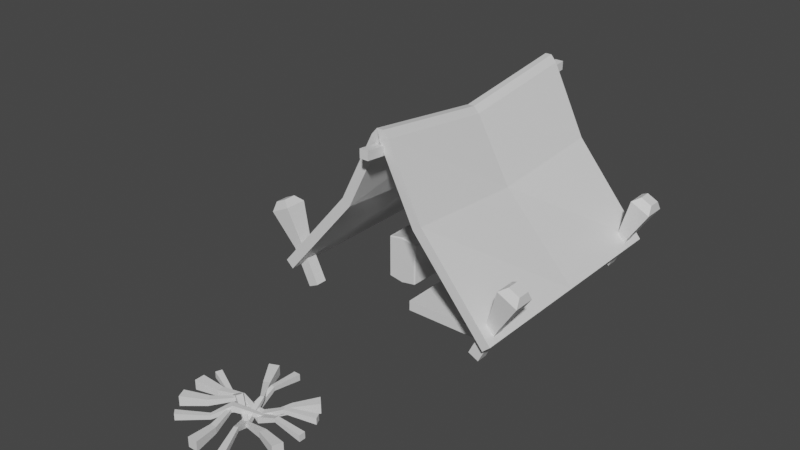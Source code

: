 # Source: camp.blend  (saved by Blender 2.82.7; exported with 4.5.12 LTS)
import bpy
from mathutils import Matrix  # noqa: F401  (used for matrix-valued properties, if any)

bpy.ops.wm.read_factory_settings(use_empty=True)
scene = bpy.context.scene
scene.name = 'Scene'

# ---- collections
col_collection = bpy.data.collections.new('Collection'); scene.collection.children.link(col_collection)

# ---- materials (node trees are filled in below, after node groups)
mat_everything = bpy.data.materials.new('everything')
mat_everything.alpha_threshold = 0.0
mat_everything.use_transparent_shadow = False
mat_everything.line_color = (0.0, 0.0, 0.0, 1.0)
mat_thingies = bpy.data.materials.new('thingies')
mat_thingies.use_transparent_shadow = False
mat_wood = bpy.data.materials.new('wood')
mat_wood.use_transparent_shadow = False

# ---- material node trees
mat_everything.use_nodes = True; mat_everything.node_tree.nodes.clear()
_N = mat_everything.node_tree.nodes; _L = mat_everything.node_tree.links
n0 = _N.new('ShaderNodeOutputMaterial'); n0.name = 'Material Output'; n0.location = (300, 300)
n1 = _N.new('ShaderNodeBsdfPrincipled'); n1.name = 'Principled BSDF'; n1.location = (10, 300)
n1.distribution = 'GGX'
n1.subsurface_method = 'BURLEY'
n1.inputs[2].default_value = 0.4
n1.inputs[3].default_value = 1.45
n1.inputs[27].default_value = (0.0, 0.0, 0.0, 1.0)
n1.inputs[28].default_value = 1.0
_L.new(n1.outputs[0], n0.inputs[0])
n0.is_active_output = True
mat_thingies.use_nodes = True; mat_thingies.node_tree.nodes.clear()
_N = mat_thingies.node_tree.nodes; _L = mat_thingies.node_tree.links
n0 = _N.new('ShaderNodeOutputMaterial'); n0.name = 'Material Output'; n0.location = (300, 300)
n1 = _N.new('ShaderNodeBsdfPrincipled'); n1.name = 'Principled BSDF'; n1.location = (10, 300)
n1.distribution = 'GGX'
n1.subsurface_method = 'BURLEY'
n1.inputs[3].default_value = 1.45
n1.inputs[27].default_value = (0.0, 0.0, 0.0, 1.0)
n1.inputs[28].default_value = 1.0
_L.new(n1.outputs[0], n0.inputs[0])
n0.is_active_output = True
mat_wood.use_nodes = True; mat_wood.node_tree.nodes.clear()
_N = mat_wood.node_tree.nodes; _L = mat_wood.node_tree.links
n0 = _N.new('ShaderNodeOutputMaterial'); n0.name = 'Material Output'; n0.location = (300, 300)
n1 = _N.new('ShaderNodeBsdfPrincipled'); n1.name = 'Principled BSDF'; n1.location = (10, 300)
n1.distribution = 'GGX'
n1.subsurface_method = 'BURLEY'
n1.inputs[3].default_value = 1.45
n1.inputs[27].default_value = (0.0, 0.0, 0.0, 1.0)
n1.inputs[28].default_value = 1.0
_L.new(n1.outputs[0], n0.inputs[0])
n0.is_active_output = True

# ---- world
world_world = bpy.data.worlds.new('World'); scene.world = world_world
world_world.use_nodes = True; world_world.node_tree.nodes.clear()
_N = world_world.node_tree.nodes; _L = world_world.node_tree.links
n0 = _N.new('ShaderNodeOutputWorld'); n0.name = 'World Output'; n0.location = (300, 300)
n1 = _N.new('ShaderNodeBackground'); n1.name = 'Background'; n1.location = (10, 300)
n1.inputs[0].default_value = (0.05088, 0.05088, 0.05088, 1.0)
_L.new(n1.outputs[0], n0.inputs[0])
n0.is_active_output = True
world_world.color = (0.05088, 0.05088, 0.05088)
world_world.use_sun_shadow = False
world_world.sun_shadow_jitter_overblur = 0.0

# ---- meshes
me_plane = bpy.data.meshes.new('Plane')
me_plane.from_pydata([(-1.345, -1.434, 0.2847), (1.345, -1.434, 0.2847), (-1.345, 1.434, 0.2847), (1.345, 1.434, 0.2847), (0.5, -1.434, 1.285), (0.5, 1.434, 1.285), (-0.5, 1.434, 1.285), (-0.5, -1.434, 1.285), (0.01194, -1.0, 0.09136), (0.8701, -1.0, 0.09136), (0.01194, 1.0, 0.09136), (0.8701, 1.0, 0.09136), (0.01194, 0.5451, 0.09136), (0.8701, 0.5451, 0.09136), (0.1419, 0.9748, 0.1756), (0.7402, 0.9748, 0.1756), (0.1419, 0.5703, 0.1756), (0.7402, 0.5703, 0.1756), (0.1033, -1.434, 2.078), (-0.1033, -1.434, 2.078), (0.03781, -1.434, 2.154), (-0.03781, -1.434, 2.154), (-0.1033, 1.434, 2.078), (0.1033, 1.434, 2.078), (-0.03781, 1.434, 2.154), (0.03781, 1.434, 2.154), (-1.345, 0.0, 0.2847), (1.345, 0.0, 0.2847), (0.5, 0.0, 1.186), (-0.5, 0.0, 1.186), (0.1033, 0.0, 1.901), (0.03781, 0.0, 1.969), (-0.03781, 0.0, 1.969), (-0.1033, 0.0, 1.901), (-1.259, -1.436, 0.2083), (1.259, -1.436, 0.2083), (-1.259, 1.436, 0.2083), (1.259, 1.436, 0.2083), (0.4052, -1.438, 1.22), (0.4052, 1.438, 1.22), (-0.4052, 1.438, 1.22), (-0.4052, -1.438, 1.22), (0.01194, -1.0, -0.02364), (0.8701, -1.0, -0.02364), (0.01194, 1.0, -0.02364), (0.8701, 1.0, -0.02364), (0.01194, 0.5451, -0.02364), (0.8701, 0.5451, -0.02364), (0.1419, 0.9748, 0.06057), (0.7402, 0.9748, 0.06057), (0.1419, 0.5703, 0.06057), (0.7402, 0.5703, 0.06057), (0.009901, -1.442, 2.011), (-0.009901, -1.442, 2.011), (-0.00697, -1.447, 2.049), (0.00697, -1.447, 2.049), (-0.009901, 1.442, 2.011), (0.009901, 1.442, 2.011), (0.00697, 1.447, 2.049), (-0.00697, 1.447, 2.049), (-1.259, 0.0, 0.2082), (1.259, 0.0, 0.2082), (0.4057, 0.0, 1.12), (-0.4057, 0.0, 1.12), (0.00862, 0.0, 1.835), (-0.01008, 0.0, 1.864), (0.01008, 0.0, 1.864), (-0.00862, 0.0, 1.835), (1.014, 1.16, 0.03955), (1.357, 1.099, 0.8767), (1.014, 1.29, 0.03955), (1.357, 1.35, 0.8767), (1.131, 1.16, -0.01759), (1.582, 1.099, 0.7663), (1.131, 1.29, -0.01759), (1.582, 1.35, 0.7663), (1.213, 1.16, 0.4448), (1.213, 1.29, 0.4448), (1.329, 1.29, 0.3877), (1.329, 1.16, 0.3877), (1.445, 1.155, 0.9315), (1.445, 1.295, 0.9315), (1.571, 1.295, 0.8698), (1.571, 1.155, 0.8698), (1.014, -1.317, 0.03955), (1.357, -1.377, 0.8767), (1.014, -1.187, 0.03955), (1.357, -1.127, 0.8767), (1.131, -1.317, -0.01759), (1.582, -1.377, 0.7663), (1.131, -1.187, -0.01759), (1.582, -1.127, 0.7663), (1.213, -1.317, 0.4448), (1.213, -1.187, 0.4448), (1.329, -1.187, 0.3877), (1.329, -1.317, 0.3877), (1.445, -1.322, 0.9315), (1.445, -1.182, 0.9315), (1.571, -1.182, 0.8698), (1.571, -1.322, 0.8698), (-1.014, 1.16, 0.03955), (-1.357, 1.099, 0.8767), (-1.014, 1.29, 0.03955), (-1.357, 1.35, 0.8767), (-1.131, 1.16, -0.01759), (-1.582, 1.099, 0.7663), (-1.131, 1.29, -0.01759), (-1.582, 1.35, 0.7663), (-1.213, 1.16, 0.4448), (-1.213, 1.29, 0.4448), (-1.329, 1.29, 0.3877), (-1.329, 1.16, 0.3877), (-1.445, 1.155, 0.9315), (-1.445, 1.295, 0.9315), (-1.571, 1.295, 0.8698), (-1.571, 1.155, 0.8698), (-1.014, -1.317, 0.03955), (-1.357, -1.377, 0.8767), (-1.014, -1.187, 0.03955), (-1.357, -1.127, 0.8767), (-1.131, -1.317, -0.01759), (-1.582, -1.377, 0.7663), (-1.131, -1.187, -0.01759), (-1.582, -1.127, 0.7663), (-1.213, -1.317, 0.4448), (-1.213, -1.187, 0.4448), (-1.329, -1.187, 0.3877), (-1.329, -1.317, 0.3877), (-1.445, -1.322, 0.9315), (-1.445, -1.182, 0.9315), (-1.571, -1.182, 0.8698), (-1.571, -1.322, 0.8698), (-0.4857, 0.0, 0.4214), (-0.4857, 0.0, -0.04078), (-0.6521, -0.5112, -0.06283), (-0.6519, -0.5242, -0.0508), (-0.6649, -0.5112, -0.04753), (-0.6649, -0.5112, 0.4282), (-0.6519, -0.5242, 0.4315), (-0.6521, -0.5112, 0.4435), (-0.6521, 0.5112, -0.06283), (-0.6649, 0.5242, -0.04866), (-0.6521, 0.5112, 0.4435), (-0.6649, 0.5242, 0.4293), (-0.3064, -0.5112, -0.04759), (-0.3194, -0.5242, -0.0508), (-0.3192, -0.5112, -0.06283), (-0.3192, -0.5112, 0.4435), (-0.3194, -0.5242, 0.4315), (-0.3064, -0.5112, 0.4282), (-0.3194, 0.5242, -0.05086), (-0.3064, 0.5112, -0.04759), (-0.3192, 0.5112, -0.06283), (-0.3192, 0.5112, 0.4435), (-0.3064, 0.5112, 0.4282), (-0.3194, 0.5242, 0.4315), (-0.7322, 0.0, -0.002752), (-0.7145, 0.0, -0.01765), (-0.7322, 0.0, 0.3834), (-0.7145, 0.0, 0.3983), (-0.2392, 0.0, -0.002813), (-0.2569, 0.0, -0.01765), (-0.2392, 0.0, 0.3835), (-0.2569, 0.0, 0.3983), (-0.4857, 0.5242, -0.07912), (-0.4857, 0.5113, -0.09098), (-0.4857, 0.5242, 0.4598), (-0.4857, 0.5113, 0.4716), (-0.4857, -0.5242, -0.07906), (-0.4857, -0.5113, -0.09098), (-0.4857, -0.5242, 0.4597), (-0.4857, -0.5113, 0.4716), (-0.05037, -1.667, 1.919), (-0.05037, -1.667, 2.02), (-0.05037, 1.667, 1.919), (-0.05037, 1.667, 2.02), (0.05037, -1.667, 1.919), (0.05037, -1.667, 2.02), (0.05037, 1.667, 1.919), (0.05037, 1.667, 2.02), (-0.05037, 0.0, 1.758), (-0.05037, 0.0, 1.849), (0.05037, 0.0, 1.758), (0.05037, 0.0, 1.849), (-0.05431, -3.951, -0.05431), (-0.05431, -3.951, 0.05431), (-0.06058, -2.635, -0.03519), (-0.06058, -2.635, 0.03519), (0.05431, -3.951, -0.05431), (0.05431, -3.951, 0.05431), (0.009802, -2.635, -0.03519), (0.009802, -2.635, 0.03519), (-0.04944, -2.953, 0.01302), (-0.06058, -3.162, -0.09016), (-0.09878, -3.44, 0.01615), (-0.06058, -3.688, -0.03519), (-0.06058, -3.688, 0.03519), (-0.09878, -3.44, 0.05381), (-0.06058, -3.162, -0.01978), (-0.04944, -2.953, 0.05693), (0.009802, -3.688, -0.03519), (-0.06113, -3.44, 0.01615), (0.009802, -3.162, -0.09016), (-0.005529, -2.953, 0.01302), (-0.005529, -2.953, 0.05693), (0.009802, -3.162, -0.01978), (-0.06113, -3.44, 0.05381), (0.009802, -3.688, 0.03519), (0.5036, -2.866, 0.05431), (0.5036, -2.866, -0.05431), (-0.4223, -3.801, 0.03519), (-0.4223, -3.801, -0.03519), (0.4268, -2.79, 0.05431), (0.4268, -2.79, -0.05431), (-0.4721, -3.751, 0.03519), (-0.4721, -3.751, -0.03519), (-0.2053, -3.568, -0.01302), (-0.0502, -3.429, 0.09016), (0.1735, -3.259, -0.01615), (0.3219, -3.057, 0.03519), (0.3219, -3.057, -0.03519), (0.1735, -3.259, -0.05381), (-0.0502, -3.429, 0.01978), (-0.2053, -3.568, -0.05693), (0.2722, -3.007, 0.03519), (0.1469, -3.233, -0.01615), (-0.09997, -3.379, 0.09016), (-0.2363, -3.537, -0.01302), (-0.2363, -3.537, -0.05693), (-0.09997, -3.379, 0.01978), (0.1469, -3.233, -0.05381), (0.2722, -3.007, -0.03519), (-0.6579, -3.239, -0.05431), (-0.6579, -3.239, 0.05431), (0.6579, -3.233, -0.03519), (0.6579, -3.233, 0.03519), (-0.6579, -3.347, -0.05431), (-0.6579, -3.347, 0.05431), (0.6579, -3.303, -0.03519), (0.6579, -3.303, 0.03519), (0.3397, -3.244, 0.01302), (0.1316, -3.233, -0.09016), (-0.1466, -3.194, 0.01615), (-0.3947, -3.233, -0.03519), (-0.3947, -3.233, 0.03519), (-0.1466, -3.194, 0.05381), (0.1316, -3.233, -0.01978), (0.3397, -3.244, 0.05693), (-0.3947, -3.303, -0.03519), (-0.1466, -3.232, 0.01615), (0.1316, -3.303, -0.09016), (0.3397, -3.288, 0.01302), (0.3397, -3.288, 0.05693), (0.1316, -3.303, -0.01978), (-0.1466, -3.232, 0.05381), (-0.3947, -3.303, 0.03519), (-0.6216, -3.515, -0.05431), (-0.6216, -3.515, 0.05431), (0.5742, -2.967, -0.03519), (0.5742, -2.967, 0.03519), (-0.5768, -3.614, -0.05431), (-0.5768, -3.614, 0.05431), (0.6033, -3.031, -0.03519), (0.6033, -3.031, 0.03519), (0.2891, -3.108, 0.01302), (0.09485, -3.184, -0.09016), (-0.1743, -3.264, 0.01615), (-0.3845, -3.401, -0.03519), (-0.3845, -3.401, 0.03519), (-0.1743, -3.264, 0.05381), (0.09485, -3.184, -0.01978), (0.2891, -3.108, 0.05693), (-0.3555, -3.465, -0.03519), (-0.1587, -3.298, 0.01615), (0.1239, -3.248, -0.09016), (0.3072, -3.148, 0.01302), (0.3072, -3.148, 0.05693), (0.1239, -3.248, -0.01978), (-0.1587, -3.298, 0.05381), (-0.3555, -3.465, 0.03519), (0.5965, -3.576, 0.05431), (0.5965, -3.576, -0.05431), (-0.637, -3.118, 0.03519), (-0.637, -3.118, -0.03519), (0.6348, -3.474, 0.05431), (0.6348, -3.474, -0.05431), (-0.6122, -3.052, 0.03519), (-0.6122, -3.052, -0.03519), (-0.3354, -3.22, -0.01302), (-0.1445, -3.304, 0.09016), (0.1024, -3.437, -0.01615), (0.3481, -3.489, 0.03519), (0.3481, -3.489, -0.03519), (0.1024, -3.437, -0.05381), (-0.1445, -3.304, 0.01978), (-0.3354, -3.22, -0.05693), (0.3729, -3.423, 0.03519), (0.1156, -3.402, -0.01615), (-0.1197, -3.238, 0.09016), (-0.3199, -3.179, -0.01302), (-0.3199, -3.179, -0.05693), (-0.1197, -3.238, 0.01978), (0.1156, -3.402, -0.05381), (0.3729, -3.423, -0.03519), (-0.222, -2.672, -0.05431), (-0.222, -2.672, 0.05431), (0.3266, -3.867, -0.03519), (0.3266, -3.867, 0.03519), (-0.3209, -2.716, -0.05431), (-0.3209, -2.716, 0.05431), (0.2625, -3.896, -0.03519), (0.2625, -3.896, 0.03519), (0.1852, -3.582, 0.01302), (0.1095, -3.388, -0.09016), (0.0295, -3.119, 0.01615), (-0.1077, -2.909, -0.03519), (-0.1077, -2.909, 0.03519), (0.0295, -3.119, 0.05381), (0.1095, -3.388, -0.01978), (0.1852, -3.582, 0.05693), (-0.1718, -2.938, -0.03519), (-0.004798, -3.134, 0.01615), (0.04536, -3.417, -0.09016), (0.1452, -3.6, 0.01302), (0.1452, -3.6, 0.05693), (0.04536, -3.417, -0.01978), (-0.004798, -3.134, 0.05381), (-0.1718, -2.938, 0.03519)], [], [(28, 27, 3, 5), (30, 28, 5, 23), (26, 29, 6, 2), (12, 13, 11, 10), (8, 9, 13, 12), (16, 17, 15, 14), (30, 23, 25, 31), (31, 25, 24, 32), (32, 24, 22, 33), (29, 33, 22, 6), (7, 19, 33, 29), (21, 32, 33, 19), (20, 31, 32, 21), (18, 30, 31, 20), (0, 7, 29, 26), (18, 4, 28, 30), (4, 1, 27, 28), (62, 39, 37, 61), (64, 57, 39, 62), (60, 36, 40, 63), (46, 44, 45, 47), (42, 46, 47, 43), (50, 48, 49, 51), (64, 65, 59, 57), (65, 66, 58, 59), (66, 67, 56, 58), (63, 40, 56, 67), (41, 63, 67, 53), (55, 53, 67, 66), (54, 55, 66, 65), (52, 54, 65, 64), (34, 60, 63, 41), (52, 64, 62, 38), (38, 62, 61, 35), (0, 26, 60, 34), (1, 4, 38, 35), (3, 27, 61, 37), (2, 6, 40, 36), (5, 3, 37, 39), (7, 0, 34, 41), (8, 12, 46, 42), (9, 8, 42, 43), (11, 13, 47, 45), (10, 11, 45, 44), (12, 10, 44, 46), (13, 9, 43, 47), (15, 17, 51, 49), (14, 15, 49, 48), (16, 14, 48, 50), (17, 16, 50, 51), (18, 20, 54, 52), (25, 23, 57, 59), (20, 21, 55, 54), (24, 25, 59, 58), (21, 19, 53, 55), (22, 24, 58, 56), (19, 7, 41, 53), (6, 22, 56, 40), (4, 18, 52, 38), (23, 5, 39, 57), (26, 2, 36, 60), (27, 1, 35, 61), (76, 69, 71, 77), (77, 71, 75, 78), (78, 75, 73, 79), (79, 73, 69, 76), (70, 74, 72, 68), (75, 71, 81, 82), (72, 79, 76, 68), (74, 78, 79, 72), (70, 77, 78, 74), (68, 76, 77, 70), (82, 81, 80, 83), (73, 75, 82, 83), (71, 69, 80, 81), (69, 73, 83, 80), (92, 85, 87, 93), (93, 87, 91, 94), (94, 91, 89, 95), (95, 89, 85, 92), (86, 90, 88, 84), (91, 87, 97, 98), (88, 95, 92, 84), (90, 94, 95, 88), (86, 93, 94, 90), (84, 92, 93, 86), (98, 97, 96, 99), (89, 91, 98, 99), (87, 85, 96, 97), (85, 89, 99, 96), (108, 109, 103, 101), (109, 110, 107, 103), (110, 111, 105, 107), (111, 108, 101, 105), (102, 100, 104, 106), (107, 114, 113, 103), (104, 100, 108, 111), (106, 104, 111, 110), (102, 106, 110, 109), (100, 102, 109, 108), (114, 115, 112, 113), (105, 115, 114, 107), (103, 113, 112, 101), (101, 112, 115, 105), (124, 125, 119, 117), (125, 126, 123, 119), (126, 127, 121, 123), (127, 124, 117, 121), (118, 116, 120, 122), (123, 130, 129, 119), (120, 116, 124, 127), (122, 120, 127, 126), (118, 122, 126, 125), (116, 118, 125, 124), (130, 131, 128, 129), (121, 131, 130, 123), (119, 129, 128, 117), (117, 128, 131, 121), (167, 142, 159, 132), (153, 167, 132, 163), (163, 132, 171, 147), (132, 159, 139, 171), (160, 162, 149, 144), (141, 143, 166, 164), (145, 148, 170, 168), (164, 166, 155, 150), (165, 152, 161, 133), (168, 170, 138, 135), (156, 158, 143, 141), (151, 154, 162, 160), (136, 137, 158, 156), (133, 161, 146, 169), (140, 165, 133, 157), (134, 135, 136), (137, 138, 139), (144, 145, 146), (147, 148, 149), (150, 151, 152), (153, 154, 155), (157, 134, 136, 156), (135, 138, 137, 136), (159, 142, 143, 158), (165, 140, 141, 164), (167, 153, 155, 166), (154, 151, 150, 155), (161, 152, 151, 160), (163, 147, 149, 162), (148, 145, 144, 149), (169, 146, 145, 168), (171, 139, 138, 170), (140, 157, 156, 141), (139, 159, 158, 137), (146, 161, 160, 144), (153, 163, 162, 154), (152, 165, 164, 150), (142, 167, 166, 143), (134, 169, 168, 135), (147, 171, 170, 148), (157, 133, 169, 134), (180, 181, 175, 174), (174, 175, 179, 178), (182, 183, 177, 176), (176, 177, 173, 172), (180, 182, 176, 172), (183, 181, 173, 177), (179, 175, 181, 183), (174, 178, 182, 180), (178, 179, 183, 182), (172, 173, 181, 180), (192, 199, 187, 186), (186, 187, 191, 190), (200, 207, 189, 188), (188, 189, 185, 184), (195, 200, 188, 184), (207, 196, 185, 189), (191, 187, 199, 204), (204, 199, 198, 205), (205, 198, 197, 206), (206, 197, 196, 207), (186, 190, 203, 192), (192, 203, 202, 193), (193, 202, 201, 194), (194, 201, 200, 195), (190, 191, 204, 203), (203, 204, 205, 202), (202, 205, 206, 201), (201, 206, 207, 200), (184, 185, 196, 195), (195, 196, 197, 194), (194, 197, 198, 193), (193, 198, 199, 192), (216, 223, 211, 210), (210, 211, 215, 214), (224, 231, 213, 212), (212, 213, 209, 208), (219, 224, 212, 208), (231, 220, 209, 213), (215, 211, 223, 228), (228, 223, 222, 229), (229, 222, 221, 230), (230, 221, 220, 231), (210, 214, 227, 216), (216, 227, 226, 217), (217, 226, 225, 218), (218, 225, 224, 219), (214, 215, 228, 227), (227, 228, 229, 226), (226, 229, 230, 225), (225, 230, 231, 224), (208, 209, 220, 219), (219, 220, 221, 218), (218, 221, 222, 217), (217, 222, 223, 216), (240, 247, 235, 234), (234, 235, 239, 238), (248, 255, 237, 236), (236, 237, 233, 232), (243, 248, 236, 232), (255, 244, 233, 237), (239, 235, 247, 252), (252, 247, 246, 253), (253, 246, 245, 254), (254, 245, 244, 255), (234, 238, 251, 240), (240, 251, 250, 241), (241, 250, 249, 242), (242, 249, 248, 243), (238, 239, 252, 251), (251, 252, 253, 250), (250, 253, 254, 249), (249, 254, 255, 248), (232, 233, 244, 243), (243, 244, 245, 242), (242, 245, 246, 241), (241, 246, 247, 240), (264, 271, 259, 258), (258, 259, 263, 262), (272, 279, 261, 260), (260, 261, 257, 256), (267, 272, 260, 256), (279, 268, 257, 261), (263, 259, 271, 276), (276, 271, 270, 277), (277, 270, 269, 278), (278, 269, 268, 279), (258, 262, 275, 264), (264, 275, 274, 265), (265, 274, 273, 266), (266, 273, 272, 267), (262, 263, 276, 275), (275, 276, 277, 274), (274, 277, 278, 273), (273, 278, 279, 272), (256, 257, 268, 267), (267, 268, 269, 266), (266, 269, 270, 265), (265, 270, 271, 264), (288, 295, 283, 282), (282, 283, 287, 286), (296, 303, 285, 284), (284, 285, 281, 280), (291, 296, 284, 280), (303, 292, 281, 285), (287, 283, 295, 300), (300, 295, 294, 301), (301, 294, 293, 302), (302, 293, 292, 303), (282, 286, 299, 288), (288, 299, 298, 289), (289, 298, 297, 290), (290, 297, 296, 291), (286, 287, 300, 299), (299, 300, 301, 298), (298, 301, 302, 297), (297, 302, 303, 296), (280, 281, 292, 291), (291, 292, 293, 290), (290, 293, 294, 289), (289, 294, 295, 288), (312, 319, 307, 306), (306, 307, 311, 310), (320, 327, 309, 308), (308, 309, 305, 304), (315, 320, 308, 304), (327, 316, 305, 309), (311, 307, 319, 324), (324, 319, 318, 325), (325, 318, 317, 326), (326, 317, 316, 327), (306, 310, 323, 312), (312, 323, 322, 313), (313, 322, 321, 314), (314, 321, 320, 315), (310, 311, 324, 323), (323, 324, 325, 322), (322, 325, 326, 321), (321, 326, 327, 320), (304, 305, 316, 315), (315, 316, 317, 314), (314, 317, 318, 313), (313, 318, 319, 312)])
me_plane.polygons.foreach_set('material_index', [0, 0, 0, 1, 1, 1, 0, 0, 0, 0, 0, 0, 0, 0, 0, 0, 0, 0, 0, 0, 1, 1, 1, 0, 0, 0, 0, 0, 0, 0, 0, 0, 0, 0, 0, 0, 0, 0, 0, 0, 1, 1, 1, 1, 1, 1, 1, 1, 1, 1, 0, 0, 0, 0, 0, 0, 0, 0, 0, 0, 0, 0, 2, 2, 2, 2, 2, 2, 2, 2, 2, 2, 2, 2, 2, 2, 2, 2, 2, 2, 2, 2, 2, 2, 2, 2, 2, 2, 2, 2, 2, 2, 2, 2, 2, 2, 2, 2, 2, 2, 2, 2, 2, 2, 2, 2, 2, 2, 2, 2, 2, 2, 2, 2, 2, 2, 2, 2, 1, 1, 1, 1, 1, 1, 1, 1, 1, 1, 1, 1, 1, 1, 1, 1, 1, 1, 1, 1, 1, 1, 1, 1, 1, 1, 1, 1, 1, 1, 1, 1, 1, 1, 1, 1, 1, 1, 1, 1, 1, 2, 2, 2, 2, 2, 2, 2, 2, 2, 2, 2, 2, 2, 2, 2, 2, 2, 2, 2, 2, 2, 2, 2, 2, 2, 2, 2, 2, 2, 2, 2, 2, 2, 2, 2, 2, 2, 2, 2, 2, 2, 2, 2, 2, 2, 2, 2, 2, 2, 2, 2, 2, 2, 2, 2, 2, 2, 2, 2, 2, 2, 2, 2, 2, 2, 2, 2, 2, 2, 2, 2, 2, 2, 2, 2, 2, 2, 2, 2, 2, 2, 2, 2, 2, 2, 2, 2, 2, 2, 2, 2, 2, 2, 2, 2, 2, 2, 2, 2, 2, 2, 2, 2, 2, 2, 2, 2, 2, 2, 2, 2, 2, 2, 2, 2, 2, 2, 2, 2, 2, 2, 2, 2, 2, 2, 2, 2, 2, 2, 2, 2, 2, 2, 2, 2, 2, 2, 2, 2, 2, 2, 2])
_uv = me_plane.uv_layers.new(name='UVMap')
_uv.uv.foreach_set('vector', [0.75, 0.5, 1.0, 0.5, 1.0, 1.0, 0.75, 1.0, 0.5517, 0.5, 0.75, 0.5, 0.75, 1.0, 0.5517, 1.0, 0.0, 0.5, 0.25, 0.5, 0.25, 1.0, 0.0, 1.0, 0.0, 0.7726, 1.0, 0.7726, 1.0, 1.0, 0.0, 1.0, 0.0, 0.0, 1.0, 0.0, 1.0, 0.7726, 0.0, 0.7726, 0.0, 0.7726, 1.0, 0.7726, 1.0, 1.0, 0.0, 1.0, 0.5517, 0.5, 0.5517, 1.0, 0.53, 1.0, 0.53, 0.5, 0.53, 0.5, 0.53, 1.0, 0.47, 1.0, 0.47, 0.5, 0.47, 0.5, 0.47, 1.0, 0.4483, 1.0, 0.4483, 0.5, 0.25, 0.5, 0.4483, 0.5, 0.4483, 1.0, 0.25, 1.0, 0.25, 0.0, 0.4483, 0.0, 0.4483, 0.5, 0.25, 0.5, 0.47, 0.0, 0.47, 0.5, 0.4483, 0.5, 0.4483, 0.0, 0.53, 0.0, 0.53, 0.5, 0.47, 0.5, 0.47, 0.0, 0.5517, 0.0, 0.5517, 0.5, 0.53, 0.5, 0.53, 0.0, 0.0, 0.0, 0.25, 0.0, 0.25, 0.5, 0.0, 0.5, 0.5517, 0.0, 0.75, 0.0, 0.75, 0.5, 0.5517, 0.5, 0.75, 0.0, 1.0, 0.0, 1.0, 0.5, 0.75, 0.5, 0.75, 0.5, 0.75, 1.0, 1.0, 1.0, 1.0, 0.5, 0.5517, 0.5, 0.5517, 1.0, 0.75, 1.0, 0.75, 0.5, 0.0, 0.5, 0.0, 1.0, 0.25, 1.0, 0.25, 0.5, 0.0, 0.7726, 0.0, 1.0, 1.0, 1.0, 1.0, 0.7726, 0.0, 0.0, 0.0, 0.7726, 1.0, 0.7726, 1.0, 0.0, 0.0, 0.7726, 0.0, 1.0, 1.0, 1.0, 1.0, 0.7726, 0.5517, 0.5, 0.53, 0.5, 0.53, 1.0, 0.5517, 1.0, 0.53, 0.5, 0.47, 0.5, 0.47, 1.0, 0.53, 1.0, 0.47, 0.5, 0.4483, 0.5, 0.4483, 1.0, 0.47, 1.0, 0.25, 0.5, 0.25, 1.0, 0.4483, 1.0, 0.4483, 0.5, 0.25, 0.0, 0.25, 0.5, 0.4483, 0.5, 0.4483, 0.0, 0.47, 0.0, 0.4483, 0.0, 0.4483, 0.5, 0.47, 0.5, 0.53, 0.0, 0.47, 0.0, 0.47, 0.5, 0.53, 0.5, 0.5517, 0.0, 0.53, 0.0, 0.53, 0.5, 0.5517, 0.5, 0.0, 0.0, 0.0, 0.5, 0.25, 0.5, 0.25, 0.0, 0.5517, 0.0, 0.5517, 0.5, 0.75, 0.5, 0.75, 0.0, 0.75, 0.0, 0.75, 0.5, 1.0, 0.5, 1.0, 0.0, 0.0, 0.0, 0.0, 0.5, 0.0, 0.5, 0.0, 0.0, 1.0, 0.0, 0.75, 0.0, 0.75, 0.0, 1.0, 0.0, 1.0, 1.0, 1.0, 0.5, 1.0, 0.5, 1.0, 1.0, 0.0, 1.0, 0.25, 1.0, 0.25, 1.0, 0.0, 1.0, 0.75, 1.0, 1.0, 1.0, 1.0, 1.0, 0.75, 1.0, 0.25, 0.0, 0.0, 0.0, 0.0, 0.0, 0.25, 0.0, 0.0, 0.0, 0.0, 0.7726, 0.0, 0.7726, 0.0, 0.0, 1.0, 0.0, 0.0, 0.0, 0.0, 0.0, 1.0, 0.0, 1.0, 1.0, 1.0, 0.7726, 1.0, 0.7726, 1.0, 1.0, 0.0, 1.0, 1.0, 1.0, 1.0, 1.0, 0.0, 1.0, 0.0, 0.7726, 0.0, 1.0, 0.0, 1.0, 0.0, 0.7726, 1.0, 0.7726, 1.0, 0.0, 1.0, 0.0, 1.0, 0.7726, 1.0, 1.0, 1.0, 0.7726, 1.0, 0.7726, 1.0, 1.0, 0.0, 1.0, 1.0, 1.0, 1.0, 1.0, 0.0, 1.0, 0.0, 0.7726, 0.0, 1.0, 0.0, 1.0, 0.0, 0.7726, 1.0, 0.7726, 0.0, 0.7726, 0.0, 0.7726, 1.0, 0.7726, 0.5517, 0.0, 0.53, 0.0, 0.53, 0.0, 0.5517, 0.0, 0.53, 1.0, 0.5517, 1.0, 0.5517, 1.0, 0.53, 1.0, 0.53, 0.0, 0.47, 0.0, 0.47, 0.0, 0.53, 0.0, 0.47, 1.0, 0.53, 1.0, 0.53, 1.0, 0.47, 1.0, 0.47, 0.0, 0.4483, 0.0, 0.4483, 0.0, 0.47, 0.0, 0.4483, 1.0, 0.47, 1.0, 0.47, 1.0, 0.4483, 1.0, 0.4483, 0.0, 0.25, 0.0, 0.25, 0.0, 0.4483, 0.0, 0.25, 1.0, 0.4483, 1.0, 0.4483, 1.0, 0.25, 1.0, 0.75, 0.0, 0.5517, 0.0, 0.5517, 0.0, 0.75, 0.0, 0.5517, 1.0, 0.75, 1.0, 0.75, 1.0, 0.5517, 1.0, 0.0, 0.5, 0.0, 1.0, 0.0, 1.0, 0.0, 0.5, 1.0, 0.5, 1.0, 0.0, 1.0, 0.0, 1.0, 0.5, 0.5, 0.0, 0.625, 0.0, 0.625, 0.25, 0.5, 0.25, 0.5, 0.25, 0.625, 0.25, 0.625, 0.5, 0.5, 0.5, 0.5, 0.5, 0.625, 0.5, 0.625, 0.75, 0.5, 0.75, 0.5, 0.75, 0.625, 0.75, 0.625, 1.0, 0.5, 1.0, 0.125, 0.5, 0.375, 0.5, 0.375, 0.75, 0.125, 0.75, 0.625, 0.5, 0.625, 0.25, 0.625, 0.25, 0.625, 0.5, 0.375, 0.75, 0.5, 0.75, 0.5, 1.0, 0.375, 1.0, 0.375, 0.5, 0.5, 0.5, 0.5, 0.75, 0.375, 0.75, 0.375, 0.25, 0.5, 0.25, 0.5, 0.5, 0.375, 0.5, 0.375, 0.0, 0.5, 0.0, 0.5, 0.25, 0.375, 0.25, 0.625, 0.5, 0.875, 0.5, 0.875, 0.75, 0.625, 0.75, 0.625, 0.75, 0.625, 0.5, 0.625, 0.5, 0.625, 0.75, 0.625, 0.25, 0.625, 0.0, 0.625, 0.0, 0.625, 0.25, 0.625, 1.0, 0.625, 0.75, 0.625, 0.75, 0.625, 1.0, 0.5, 0.0, 0.625, 0.0, 0.625, 0.25, 0.5, 0.25, 0.5, 0.25, 0.625, 0.25, 0.625, 0.5, 0.5, 0.5, 0.5, 0.5, 0.625, 0.5, 0.625, 0.75, 0.5, 0.75, 0.5, 0.75, 0.625, 0.75, 0.625, 1.0, 0.5, 1.0, 0.125, 0.5, 0.375, 0.5, 0.375, 0.75, 0.125, 0.75, 0.625, 0.5, 0.625, 0.25, 0.625, 0.25, 0.625, 0.5, 0.375, 0.75, 0.5, 0.75, 0.5, 1.0, 0.375, 1.0, 0.375, 0.5, 0.5, 0.5, 0.5, 0.75, 0.375, 0.75, 0.375, 0.25, 0.5, 0.25, 0.5, 0.5, 0.375, 0.5, 0.375, 0.0, 0.5, 0.0, 0.5, 0.25, 0.375, 0.25, 0.625, 0.5, 0.875, 0.5, 0.875, 0.75, 0.625, 0.75, 0.625, 0.75, 0.625, 0.5, 0.625, 0.5, 0.625, 0.75, 0.625, 0.25, 0.625, 0.0, 0.625, 0.0, 0.625, 0.25, 0.625, 1.0, 0.625, 0.75, 0.625, 0.75, 0.625, 1.0, 0.5, 0.0, 0.5, 0.25, 0.625, 0.25, 0.625, 0.0, 0.5, 0.25, 0.5, 0.5, 0.625, 0.5, 0.625, 0.25, 0.5, 0.5, 0.5, 0.75, 0.625, 0.75, 0.625, 0.5, 0.5, 0.75, 0.5, 1.0, 0.625, 1.0, 0.625, 0.75, 0.125, 0.5, 0.125, 0.75, 0.375, 0.75, 0.375, 0.5, 0.625, 0.5, 0.625, 0.5, 0.625, 0.25, 0.625, 0.25, 0.375, 0.75, 0.375, 1.0, 0.5, 1.0, 0.5, 0.75, 0.375, 0.5, 0.375, 0.75, 0.5, 0.75, 0.5, 0.5, 0.375, 0.25, 0.375, 0.5, 0.5, 0.5, 0.5, 0.25, 0.375, 0.0, 0.375, 0.25, 0.5, 0.25, 0.5, 0.0, 0.625, 0.5, 0.625, 0.75, 0.875, 0.75, 0.875, 0.5, 0.625, 0.75, 0.625, 0.75, 0.625, 0.5, 0.625, 0.5, 0.625, 0.25, 0.625, 0.25, 0.625, 0.0, 0.625, 0.0, 0.625, 1.0, 0.625, 1.0, 0.625, 0.75, 0.625, 0.75, 0.5, 0.0, 0.5, 0.25, 0.625, 0.25, 0.625, 0.0, 0.5, 0.25, 0.5, 0.5, 0.625, 0.5, 0.625, 0.25, 0.5, 0.5, 0.5, 0.75, 0.625, 0.75, 0.625, 0.5, 0.5, 0.75, 0.5, 1.0, 0.625, 1.0, 0.625, 0.75, 0.125, 0.5, 0.125, 0.75, 0.375, 0.75, 0.375, 0.5, 0.625, 0.5, 0.625, 0.5, 0.625, 0.25, 0.625, 0.25, 0.375, 0.75, 0.375, 1.0, 0.5, 1.0, 0.5, 0.75, 0.375, 0.5, 0.375, 0.75, 0.5, 0.75, 0.5, 0.5, 0.375, 0.25, 0.375, 0.5, 0.5, 0.5, 0.5, 0.25, 0.375, 0.0, 0.375, 0.25, 0.5, 0.25, 0.5, 0.0, 0.625, 0.5, 0.625, 0.75, 0.875, 0.75, 0.875, 0.5, 0.625, 0.75, 0.625, 0.75, 0.625, 0.5, 0.625, 0.5, 0.625, 0.25, 0.625, 0.25, 0.625, 0.0, 0.625, 0.0, 0.625, 1.0, 0.625, 1.0, 0.625, 0.75, 0.625, 0.75, 0.75, 0.5031, 0.8661, 0.5031, 0.866, 0.625, 0.75, 0.625, 0.6339, 0.5031, 0.75, 0.5031, 0.75, 0.625, 0.634, 0.625, 0.634, 0.625, 0.75, 0.625, 0.75, 0.7469, 0.6339, 0.7469, 0.75, 0.625, 0.866, 0.625, 0.8661, 0.7469, 0.75, 0.7469, 0.3829, 0.625, 0.6171, 0.625, 0.6183, 0.7469, 0.3817, 0.7469, 0.3815, 0.25, 0.6185, 0.25, 0.6192, 0.375, 0.3808, 0.375, 0.3813, 0.7591, 0.6187, 0.7591, 0.6192, 0.875, 0.3808, 0.875, 0.3808, 0.375, 0.6192, 0.375, 0.6187, 0.4909, 0.3813, 0.4909, 0.25, 0.5031, 0.3661, 0.5031, 0.366, 0.625, 0.25, 0.625, 0.3808, 0.875, 0.6192, 0.875, 0.6187, 0.9909, 0.3813, 0.9909, 0.3829, 0.125, 0.6171, 0.125, 0.6185, 0.25, 0.3815, 0.25, 0.3817, 0.5031, 0.6183, 0.5031, 0.6171, 0.625, 0.3829, 0.625, 0.3817, 0.0031, 0.6183, 0.0031, 0.6171, 0.125, 0.3829, 0.125, 0.25, 0.625, 0.366, 0.625, 0.3661, 0.7469, 0.25, 0.7469, 0.1339, 0.5031, 0.25, 0.5031, 0.25, 0.625, 0.134, 0.625, 0.1339, 0.7469, 0.1325, 0.75, 0.125, 0.7466, 0.6183, 0.0031, 0.6196, 0.0, 0.625, 0.003043, 0.3817, 0.7469, 0.3804, 0.75, 0.375, 0.747, 0.6339, 0.7469, 0.6325, 0.75, 0.625, 0.7466, 0.3813, 0.4909, 0.382, 0.5, 0.375, 0.4912, 0.6339, 0.5031, 0.625, 0.5034, 0.6326, 0.5, 0.134, 0.625, 0.1339, 0.7469, 0.125, 0.7466, 0.125, 0.625, 0.3813, 0.9909, 0.6187, 0.9909, 0.6179, 1.0, 0.3821, 1.0, 0.866, 0.625, 0.8661, 0.5031, 0.875, 0.5003, 0.875, 0.625, 0.25, 0.5031, 0.1339, 0.5031, 0.125, 0.5, 0.2485, 0.5, 0.75, 0.5031, 0.6339, 0.5031, 0.6326, 0.5, 0.7485, 0.5, 0.6183, 0.5031, 0.3817, 0.5031, 0.3813, 0.4909, 0.6187, 0.4909, 0.366, 0.625, 0.3661, 0.5031, 0.3817, 0.5031, 0.3829, 0.625, 0.634, 0.625, 0.6339, 0.7469, 0.6183, 0.7469, 0.6171, 0.625, 0.6187, 0.7591, 0.3813, 0.7591, 0.3817, 0.7469, 0.6183, 0.7469, 0.25, 0.7469, 0.3661, 0.7469, 0.3675, 0.75, 0.2515, 0.75, 0.75, 0.7469, 0.8661, 0.7469, 0.8675, 0.75, 0.7515, 0.75, 0.1339, 0.5031, 0.134, 0.625, 0.125, 0.625, 0.125, 0.5003, 0.8661, 0.7469, 0.866, 0.625, 0.875, 0.625, 0.875, 0.7466, 0.3661, 0.7469, 0.366, 0.625, 0.3829, 0.625, 0.3817, 0.7469, 0.6339, 0.5031, 0.634, 0.625, 0.6171, 0.625, 0.6183, 0.5031, 0.3661, 0.5031, 0.25, 0.5031, 0.2515, 0.5, 0.3674, 0.5, 0.8661, 0.5031, 0.75, 0.5031, 0.7515, 0.5, 0.875, 0.5, 0.1339, 0.7469, 0.25, 0.7469, 0.2485, 0.75, 0.1325, 0.75, 0.6339, 0.7469, 0.75, 0.7469, 0.7485, 0.75, 0.6325, 0.75, 0.134, 0.625, 0.25, 0.625, 0.25, 0.7469, 0.1339, 0.7469, 0.375, 0.125, 0.625, 0.125, 0.625, 0.25, 0.375, 0.25, 0.375, 0.25, 0.625, 0.25, 0.625, 0.5, 0.375, 0.5, 0.375, 0.625, 0.625, 0.625, 0.625, 0.75, 0.375, 0.75, 0.375, 0.75, 0.625, 0.75, 0.625, 1.0, 0.375, 1.0, 0.125, 0.625, 0.375, 0.625, 0.375, 0.75, 0.125, 0.75, 0.625, 0.625, 0.875, 0.625, 0.875, 0.75, 0.625, 0.75, 0.625, 0.5, 0.875, 0.5, 0.875, 0.625, 0.625, 0.625, 0.125, 0.5, 0.375, 0.5, 0.375, 0.625, 0.125, 0.625, 0.375, 0.5, 0.625, 0.5, 0.625, 0.625, 0.375, 0.625, 0.375, 0.0, 0.625, 0.0, 0.625, 0.125, 0.375, 0.125, 0.375, 0.2, 0.625, 0.2, 0.625, 0.25, 0.375, 0.25, 0.375, 0.25, 0.625, 0.25, 0.625, 0.5, 0.375, 0.5, 0.375, 0.7, 0.625, 0.7, 0.625, 0.75, 0.375, 0.75, 0.375, 0.75, 0.625, 0.75, 0.625, 1.0, 0.375, 1.0, 0.125, 0.7, 0.375, 0.7, 0.375, 0.75, 0.125, 0.75, 0.625, 0.7, 0.875, 0.7, 0.875, 0.75, 0.625, 0.75, 0.625, 0.5, 0.875, 0.5, 0.875, 0.55, 0.625, 0.55, 0.625, 0.55, 0.875, 0.55, 0.875, 0.6, 0.625, 0.6, 0.625, 0.6, 0.875, 0.6, 0.875, 0.65, 0.625, 0.65, 0.625, 0.65, 0.875, 0.65, 0.875, 0.7, 0.625, 0.7, 0.125, 0.5, 0.375, 0.5, 0.375, 0.55, 0.125, 0.55, 0.125, 0.55, 0.375, 0.55, 0.375, 0.6, 0.125, 0.6, 0.125, 0.6, 0.375, 0.6, 0.375, 0.65, 0.125, 0.65, 0.125, 0.65, 0.375, 0.65, 0.375, 0.7, 0.125, 0.7, 0.375, 0.5, 0.625, 0.5, 0.625, 0.55, 0.375, 0.55, 0.375, 0.55, 0.625, 0.55, 0.625, 0.6, 0.375, 0.6, 0.375, 0.6, 0.625, 0.6, 0.625, 0.65, 0.375, 0.65, 0.375, 0.65, 0.625, 0.65, 0.625, 0.7, 0.375, 0.7, 0.375, 0.0, 0.625, 0.0, 0.625, 0.05, 0.375, 0.05, 0.375, 0.05, 0.625, 0.05, 0.625, 0.1, 0.375, 0.1, 0.375, 0.1, 0.625, 0.1, 0.625, 0.15, 0.375, 0.15, 0.375, 0.15, 0.625, 0.15, 0.625, 0.2, 0.375, 0.2, 0.375, 0.2, 0.625, 0.2, 0.625, 0.25, 0.375, 0.25, 0.375, 0.25, 0.625, 0.25, 0.625, 0.5, 0.375, 0.5, 0.375, 0.7, 0.625, 0.7, 0.625, 0.75, 0.375, 0.75, 0.375, 0.75, 0.625, 0.75, 0.625, 1.0, 0.375, 1.0, 0.125, 0.7, 0.375, 0.7, 0.375, 0.75, 0.125, 0.75, 0.625, 0.7, 0.875, 0.7, 0.875, 0.75, 0.625, 0.75, 0.625, 0.5, 0.875, 0.5, 0.875, 0.55, 0.625, 0.55, 0.625, 0.55, 0.875, 0.55, 0.875, 0.6, 0.625, 0.6, 0.625, 0.6, 0.875, 0.6, 0.875, 0.65, 0.625, 0.65, 0.625, 0.65, 0.875, 0.65, 0.875, 0.7, 0.625, 0.7, 0.125, 0.5, 0.375, 0.5, 0.375, 0.55, 0.125, 0.55, 0.125, 0.55, 0.375, 0.55, 0.375, 0.6, 0.125, 0.6, 0.125, 0.6, 0.375, 0.6, 0.375, 0.65, 0.125, 0.65, 0.125, 0.65, 0.375, 0.65, 0.375, 0.7, 0.125, 0.7, 0.375, 0.5, 0.625, 0.5, 0.625, 0.55, 0.375, 0.55, 0.375, 0.55, 0.625, 0.55, 0.625, 0.6, 0.375, 0.6, 0.375, 0.6, 0.625, 0.6, 0.625, 0.65, 0.375, 0.65, 0.375, 0.65, 0.625, 0.65, 0.625, 0.7, 0.375, 0.7, 0.375, 0.0, 0.625, 0.0, 0.625, 0.05, 0.375, 0.05, 0.375, 0.05, 0.625, 0.05, 0.625, 0.1, 0.375, 0.1, 0.375, 0.1, 0.625, 0.1, 0.625, 0.15, 0.375, 0.15, 0.375, 0.15, 0.625, 0.15, 0.625, 0.2, 0.375, 0.2, 0.375, 0.2, 0.625, 0.2, 0.625, 0.25, 0.375, 0.25, 0.375, 0.25, 0.625, 0.25, 0.625, 0.5, 0.375, 0.5, 0.375, 0.7, 0.625, 0.7, 0.625, 0.75, 0.375, 0.75, 0.375, 0.75, 0.625, 0.75, 0.625, 1.0, 0.375, 1.0, 0.125, 0.7, 0.375, 0.7, 0.375, 0.75, 0.125, 0.75, 0.625, 0.7, 0.875, 0.7, 0.875, 0.75, 0.625, 0.75, 0.625, 0.5, 0.875, 0.5, 0.875, 0.55, 0.625, 0.55, 0.625, 0.55, 0.875, 0.55, 0.875, 0.6, 0.625, 0.6, 0.625, 0.6, 0.875, 0.6, 0.875, 0.65, 0.625, 0.65, 0.625, 0.65, 0.875, 0.65, 0.875, 0.7, 0.625, 0.7, 0.125, 0.5, 0.375, 0.5, 0.375, 0.55, 0.125, 0.55, 0.125, 0.55, 0.375, 0.55, 0.375, 0.6, 0.125, 0.6, 0.125, 0.6, 0.375, 0.6, 0.375, 0.65, 0.125, 0.65, 0.125, 0.65, 0.375, 0.65, 0.375, 0.7, 0.125, 0.7, 0.375, 0.5, 0.625, 0.5, 0.625, 0.55, 0.375, 0.55, 0.375, 0.55, 0.625, 0.55, 0.625, 0.6, 0.375, 0.6, 0.375, 0.6, 0.625, 0.6, 0.625, 0.65, 0.375, 0.65, 0.375, 0.65, 0.625, 0.65, 0.625, 0.7, 0.375, 0.7, 0.375, 0.0, 0.625, 0.0, 0.625, 0.05, 0.375, 0.05, 0.375, 0.05, 0.625, 0.05, 0.625, 0.1, 0.375, 0.1, 0.375, 0.1, 0.625, 0.1, 0.625, 0.15, 0.375, 0.15, 0.375, 0.15, 0.625, 0.15, 0.625, 0.2, 0.375, 0.2, 0.375, 0.2, 0.625, 0.2, 0.625, 0.25, 0.375, 0.25, 0.375, 0.25, 0.625, 0.25, 0.625, 0.5, 0.375, 0.5, 0.375, 0.7, 0.625, 0.7, 0.625, 0.75, 0.375, 0.75, 0.375, 0.75, 0.625, 0.75, 0.625, 1.0, 0.375, 1.0, 0.125, 0.7, 0.375, 0.7, 0.375, 0.75, 0.125, 0.75, 0.625, 0.7, 0.875, 0.7, 0.875, 0.75, 0.625, 0.75, 0.625, 0.5, 0.875, 0.5, 0.875, 0.55, 0.625, 0.55, 0.625, 0.55, 0.875, 0.55, 0.875, 0.6, 0.625, 0.6, 0.625, 0.6, 0.875, 0.6, 0.875, 0.65, 0.625, 0.65, 0.625, 0.65, 0.875, 0.65, 0.875, 0.7, 0.625, 0.7, 0.125, 0.5, 0.375, 0.5, 0.375, 0.55, 0.125, 0.55, 0.125, 0.55, 0.375, 0.55, 0.375, 0.6, 0.125, 0.6, 0.125, 0.6, 0.375, 0.6, 0.375, 0.65, 0.125, 0.65, 0.125, 0.65, 0.375, 0.65, 0.375, 0.7, 0.125, 0.7, 0.375, 0.5, 0.625, 0.5, 0.625, 0.55, 0.375, 0.55, 0.375, 0.55, 0.625, 0.55, 0.625, 0.6, 0.375, 0.6, 0.375, 0.6, 0.625, 0.6, 0.625, 0.65, 0.375, 0.65, 0.375, 0.65, 0.625, 0.65, 0.625, 0.7, 0.375, 0.7, 0.375, 0.0, 0.625, 0.0, 0.625, 0.05, 0.375, 0.05, 0.375, 0.05, 0.625, 0.05, 0.625, 0.1, 0.375, 0.1, 0.375, 0.1, 0.625, 0.1, 0.625, 0.15, 0.375, 0.15, 0.375, 0.15, 0.625, 0.15, 0.625, 0.2, 0.375, 0.2, 0.375, 0.2, 0.625, 0.2, 0.625, 0.25, 0.375, 0.25, 0.375, 0.25, 0.625, 0.25, 0.625, 0.5, 0.375, 0.5, 0.375, 0.7, 0.625, 0.7, 0.625, 0.75, 0.375, 0.75, 0.375, 0.75, 0.625, 0.75, 0.625, 1.0, 0.375, 1.0, 0.125, 0.7, 0.375, 0.7, 0.375, 0.75, 0.125, 0.75, 0.625, 0.7, 0.875, 0.7, 0.875, 0.75, 0.625, 0.75, 0.625, 0.5, 0.875, 0.5, 0.875, 0.55, 0.625, 0.55, 0.625, 0.55, 0.875, 0.55, 0.875, 0.6, 0.625, 0.6, 0.625, 0.6, 0.875, 0.6, 0.875, 0.65, 0.625, 0.65, 0.625, 0.65, 0.875, 0.65, 0.875, 0.7, 0.625, 0.7, 0.125, 0.5, 0.375, 0.5, 0.375, 0.55, 0.125, 0.55, 0.125, 0.55, 0.375, 0.55, 0.375, 0.6, 0.125, 0.6, 0.125, 0.6, 0.375, 0.6, 0.375, 0.65, 0.125, 0.65, 0.125, 0.65, 0.375, 0.65, 0.375, 0.7, 0.125, 0.7, 0.375, 0.5, 0.625, 0.5, 0.625, 0.55, 0.375, 0.55, 0.375, 0.55, 0.625, 0.55, 0.625, 0.6, 0.375, 0.6, 0.375, 0.6, 0.625, 0.6, 0.625, 0.65, 0.375, 0.65, 0.375, 0.65, 0.625, 0.65, 0.625, 0.7, 0.375, 0.7, 0.375, 0.0, 0.625, 0.0, 0.625, 0.05, 0.375, 0.05, 0.375, 0.05, 0.625, 0.05, 0.625, 0.1, 0.375, 0.1, 0.375, 0.1, 0.625, 0.1, 0.625, 0.15, 0.375, 0.15, 0.375, 0.15, 0.625, 0.15, 0.625, 0.2, 0.375, 0.2, 0.375, 0.2, 0.625, 0.2, 0.625, 0.25, 0.375, 0.25, 0.375, 0.25, 0.625, 0.25, 0.625, 0.5, 0.375, 0.5, 0.375, 0.7, 0.625, 0.7, 0.625, 0.75, 0.375, 0.75, 0.375, 0.75, 0.625, 0.75, 0.625, 1.0, 0.375, 1.0, 0.125, 0.7, 0.375, 0.7, 0.375, 0.75, 0.125, 0.75, 0.625, 0.7, 0.875, 0.7, 0.875, 0.75, 0.625, 0.75, 0.625, 0.5, 0.875, 0.5, 0.875, 0.55, 0.625, 0.55, 0.625, 0.55, 0.875, 0.55, 0.875, 0.6, 0.625, 0.6, 0.625, 0.6, 0.875, 0.6, 0.875, 0.65, 0.625, 0.65, 0.625, 0.65, 0.875, 0.65, 0.875, 0.7, 0.625, 0.7, 0.125, 0.5, 0.375, 0.5, 0.375, 0.55, 0.125, 0.55, 0.125, 0.55, 0.375, 0.55, 0.375, 0.6, 0.125, 0.6, 0.125, 0.6, 0.375, 0.6, 0.375, 0.65, 0.125, 0.65, 0.125, 0.65, 0.375, 0.65, 0.375, 0.7, 0.125, 0.7, 0.375, 0.5, 0.625, 0.5, 0.625, 0.55, 0.375, 0.55, 0.375, 0.55, 0.625, 0.55, 0.625, 0.6, 0.375, 0.6, 0.375, 0.6, 0.625, 0.6, 0.625, 0.65, 0.375, 0.65, 0.375, 0.65, 0.625, 0.65, 0.625, 0.7, 0.375, 0.7, 0.375, 0.0, 0.625, 0.0, 0.625, 0.05, 0.375, 0.05, 0.375, 0.05, 0.625, 0.05, 0.625, 0.1, 0.375, 0.1, 0.375, 0.1, 0.625, 0.1, 0.625, 0.15, 0.375, 0.15, 0.375, 0.15, 0.625, 0.15, 0.625, 0.2, 0.375, 0.2])
me_plane.materials.append(mat_everything)
me_plane.materials.append(mat_thingies)
me_plane.materials.append(mat_wood)
me_plane.use_remesh_fix_poles = True
me_plane.use_remesh_preserve_attributes = False
me_plane.use_mirror_vertex_groups = False
me_plane.update()

# ---- objects
ob_plane = bpy.data.objects.new('Plane', me_plane)

# ---- transforms, parenting, visibility, modifiers, constraints
ob_plane.location = (0.0, 0.0, 0.0)
ob_plane.lineart.crease_threshold = 0.0

# ---- collection membership
col_collection.objects.link(ob_plane)

# ---- scene / render settings (as saved in the file)
scene.frame_start = 1; scene.frame_end = 250; scene.frame_set(1)
scene.render.engine = 'BLENDER_EEVEE_NEXT'
scene.cycles.use_denoising = False
scene.cycles.samples = 128
scene.cycles.sampling_pattern = 'TABULATED_SOBOL'
scene.cycles.use_adaptive_sampling = False
scene.cycles.use_light_tree = False
scene.view_settings.view_transform = 'Filmic'
bpy.context.view_layer.update()

# ---- added for rendering (the .blend has no active camera and no usable light): camera, sun
cam_auto = bpy.data.cameras.new('AutoCamera')
cam_auto.lens = 50.0
cam_auto.sensor_width = 36.0
cam_auto.clip_end = 1000.0
ob_auto_camera = bpy.data.objects.new('AutoCamera', cam_auto)
scene.collection.objects.link(ob_auto_camera)
ob_auto_camera.location = (6.31681, -8.72228, 6.08479)
ob_auto_camera.rotation_euler = (1.09748, -7.21219e-08, 0.694738)
scene.camera = ob_auto_camera
light_auto_sun = bpy.data.lights.new('AutoSun', 'SUN')
light_auto_sun.energy = 3.0
light_auto_sun.angle = 0.0523599
ob_auto_sun = bpy.data.objects.new('AutoSun', light_auto_sun)
scene.collection.objects.link(ob_auto_sun)
ob_auto_sun.rotation_euler = (0.872665, 0.174533, 0.523599)
bpy.context.view_layer.update()
